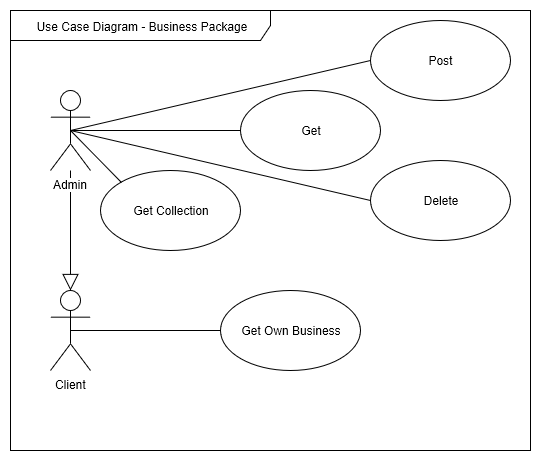

The diagram above was exported from draw.io. Its source (the exported page's mxGraphModel, read from the mxfile embedded in the PNG):
<mxGraphModel grid="1" dx="3195" dy="1955" gridSize="10" guides="1" tooltips="1" connect="1" arrows="1" fold="1" page="1" pageScale="1" pageWidth="850" pageHeight="1100" math="0" shadow="0">
  <root>
    <mxCell id="0" />
    <mxCell id="1" parent="0" />
    <mxCell id="k1FFQK41fGW96qEFzj35-7" value="Use Case Diagram - Business Package&lt;br&gt;" parent="1" vertex="1" style="shape=umlFrame;whiteSpace=wrap;html=1;width=260;height=30;">
      <mxGeometry as="geometry" height="440" width="520" x="-1680" y="-1040" />
    </mxCell>
    <mxCell id="k1FFQK41fGW96qEFzj35-35" value="" parent="1" style="edgeStyle=orthogonalEdgeStyle;rounded=0;orthogonalLoop=1;jettySize=auto;html=1;endArrow=block;endFill=0;endSize=14;" target="k1FFQK41fGW96qEFzj35-34" edge="1" source="k1FFQK41fGW96qEFzj35-31">
      <mxGeometry as="geometry" relative="1" />
    </mxCell>
    <mxCell id="k1FFQK41fGW96qEFzj35-31" value="Admin" parent="1" vertex="1" style="shape=umlActor;verticalLabelPosition=bottom;labelBackgroundColor=#ffffff;verticalAlign=top;html=1;">
      <mxGeometry as="geometry" height="80" width="40" x="-1640" y="-960" />
    </mxCell>
    <mxCell id="k1FFQK41fGW96qEFzj35-34" value="Client&lt;br&gt;" parent="1" vertex="1" style="shape=umlActor;verticalLabelPosition=bottom;labelBackgroundColor=#ffffff;verticalAlign=top;html=1;">
      <mxGeometry as="geometry" height="80" width="40" x="-1640" y="-760" />
    </mxCell>
    <mxCell id="k1FFQK41fGW96qEFzj35-37" value="&lt;font color=&quot;#ffffff&quot;&gt;SYSTEM&lt;/font&gt;&lt;br&gt;" parent="1" vertex="1" style="text;html=1;align=center;verticalAlign=middle;whiteSpace=wrap;rounded=0;">
      <mxGeometry as="geometry" height="20" width="40" x="-1540" y="-950" />
    </mxCell>
    <mxCell id="k1FFQK41fGW96qEFzj35-38" value="" parent="1" style="endArrow=none;html=1;exitX=0.5;exitY=0.5;exitDx=0;exitDy=0;exitPerimeter=0;entryX=0;entryY=0.5;entryDx=0;entryDy=0;" target="k1FFQK41fGW96qEFzj35-54" edge="1" source="k1FFQK41fGW96qEFzj35-31">
      <mxGeometry as="geometry" relative="1">
        <mxPoint as="sourcePoint" x="-1610" y="-920.5" />
        <mxPoint as="targetPoint" x="-1450" y="-920.5" />
      </mxGeometry>
    </mxCell>
    <mxCell id="k1FFQK41fGW96qEFzj35-39" value="" parent="k1FFQK41fGW96qEFzj35-38" vertex="1" style="resizable=0;html=1;align=left;verticalAlign=bottom;labelBackgroundColor=#ffffff;fontSize=10;" connectable="0">
      <mxGeometry as="geometry" relative="1" x="-1" />
    </mxCell>
    <mxCell id="k1FFQK41fGW96qEFzj35-40" value="" parent="k1FFQK41fGW96qEFzj35-38" vertex="1" style="resizable=0;html=1;align=right;verticalAlign=bottom;labelBackgroundColor=#ffffff;fontSize=10;" connectable="0">
      <mxGeometry as="geometry" relative="1" x="1" />
    </mxCell>
    <mxCell id="k1FFQK41fGW96qEFzj35-44" value="" parent="1" style="endArrow=none;html=1;exitX=0.5;exitY=0.5;exitDx=0;exitDy=0;exitPerimeter=0;entryX=0;entryY=0.5;entryDx=0;entryDy=0;" target="k1FFQK41fGW96qEFzj35-48" edge="1" source="k1FFQK41fGW96qEFzj35-34">
      <mxGeometry as="geometry" relative="1">
        <mxPoint as="sourcePoint" x="-1550" y="-720" />
        <mxPoint as="targetPoint" x="-1520" y="-710" />
      </mxGeometry>
    </mxCell>
    <mxCell id="k1FFQK41fGW96qEFzj35-45" value="" parent="k1FFQK41fGW96qEFzj35-44" vertex="1" style="resizable=0;html=1;align=left;verticalAlign=bottom;labelBackgroundColor=#ffffff;fontSize=10;" connectable="0">
      <mxGeometry as="geometry" relative="1" x="-1" />
    </mxCell>
    <mxCell id="k1FFQK41fGW96qEFzj35-46" value="" parent="k1FFQK41fGW96qEFzj35-44" vertex="1" style="resizable=0;html=1;align=right;verticalAlign=bottom;labelBackgroundColor=#ffffff;fontSize=10;" connectable="0">
      <mxGeometry as="geometry" relative="1" x="1" />
    </mxCell>
    <mxCell id="k1FFQK41fGW96qEFzj35-48" value="Get Own Business&lt;br&gt;" parent="1" vertex="1" style="ellipse;whiteSpace=wrap;html=1;fillColor=#FFFFFF;">
      <mxGeometry as="geometry" height="80" width="140" x="-1470" y="-760" />
    </mxCell>
    <mxCell id="k1FFQK41fGW96qEFzj35-53" value="Delete&lt;br&gt;" parent="1" vertex="1" style="ellipse;whiteSpace=wrap;html=1;fillColor=#FFFFFF;">
      <mxGeometry as="geometry" height="80" width="140" x="-1320" y="-890" />
    </mxCell>
    <mxCell id="k1FFQK41fGW96qEFzj35-54" value="Post&lt;br&gt;" parent="1" vertex="1" style="ellipse;whiteSpace=wrap;html=1;fillColor=#FFFFFF;">
      <mxGeometry as="geometry" height="80" width="140" x="-1320" y="-1030" />
    </mxCell>
    <mxCell id="k1FFQK41fGW96qEFzj35-56" value="" parent="1" style="endArrow=none;html=1;exitX=0.5;exitY=0.5;exitDx=0;exitDy=0;exitPerimeter=0;entryX=0;entryY=0.5;entryDx=0;entryDy=0;" target="k1FFQK41fGW96qEFzj35-53" edge="1" source="k1FFQK41fGW96qEFzj35-31">
      <mxGeometry as="geometry" relative="1">
        <mxPoint as="sourcePoint" x="-1610" y="-910" />
        <mxPoint as="targetPoint" x="-1510" y="-910" />
      </mxGeometry>
    </mxCell>
    <mxCell id="k1FFQK41fGW96qEFzj35-57" value="" parent="k1FFQK41fGW96qEFzj35-56" vertex="1" style="resizable=0;html=1;align=left;verticalAlign=bottom;labelBackgroundColor=#ffffff;fontSize=10;" connectable="0">
      <mxGeometry as="geometry" relative="1" x="-1" />
    </mxCell>
    <mxCell id="k1FFQK41fGW96qEFzj35-58" value="" parent="k1FFQK41fGW96qEFzj35-56" vertex="1" style="resizable=0;html=1;align=right;verticalAlign=bottom;labelBackgroundColor=#ffffff;fontSize=10;" connectable="0">
      <mxGeometry as="geometry" relative="1" x="1" />
    </mxCell>
    <mxCell id="k1FFQK41fGW96qEFzj35-64" value="Get" parent="1" vertex="1" style="ellipse;whiteSpace=wrap;html=1;fillColor=#FFFFFF;">
      <mxGeometry as="geometry" height="80" width="140" x="-1450" y="-960" />
    </mxCell>
    <mxCell id="k1FFQK41fGW96qEFzj35-65" value="Get Collection" parent="1" vertex="1" style="ellipse;whiteSpace=wrap;html=1;fillColor=#FFFFFF;">
      <mxGeometry as="geometry" height="80" width="140" x="-1590" y="-880" />
    </mxCell>
    <mxCell id="k1FFQK41fGW96qEFzj35-66" value="" parent="1" style="endArrow=none;html=1;exitX=0.5;exitY=0.5;exitDx=0;exitDy=0;exitPerimeter=0;entryX=0;entryY=0.5;entryDx=0;entryDy=0;" target="k1FFQK41fGW96qEFzj35-64" edge="1" source="k1FFQK41fGW96qEFzj35-31">
      <mxGeometry as="geometry" relative="1">
        <mxPoint as="sourcePoint" x="-1610" y="-910" />
        <mxPoint as="targetPoint" x="-1310" y="-980" />
      </mxGeometry>
    </mxCell>
    <mxCell id="k1FFQK41fGW96qEFzj35-67" value="" parent="k1FFQK41fGW96qEFzj35-66" vertex="1" style="resizable=0;html=1;align=left;verticalAlign=bottom;labelBackgroundColor=#ffffff;fontSize=10;" connectable="0">
      <mxGeometry as="geometry" relative="1" x="-1" />
    </mxCell>
    <mxCell id="k1FFQK41fGW96qEFzj35-68" value="" parent="k1FFQK41fGW96qEFzj35-66" vertex="1" style="resizable=0;html=1;align=right;verticalAlign=bottom;labelBackgroundColor=#ffffff;fontSize=10;" connectable="0">
      <mxGeometry as="geometry" relative="1" x="1" />
    </mxCell>
    <mxCell id="k1FFQK41fGW96qEFzj35-69" value="" parent="1" style="endArrow=none;html=1;exitX=0.5;exitY=0.5;exitDx=0;exitDy=0;exitPerimeter=0;entryX=0;entryY=0;entryDx=0;entryDy=0;" target="k1FFQK41fGW96qEFzj35-65" edge="1" source="k1FFQK41fGW96qEFzj35-31">
      <mxGeometry as="geometry" relative="1">
        <mxPoint as="sourcePoint" x="-1600" y="-900" />
        <mxPoint as="targetPoint" x="-1300" y="-970" />
      </mxGeometry>
    </mxCell>
    <mxCell id="k1FFQK41fGW96qEFzj35-70" value="" parent="k1FFQK41fGW96qEFzj35-69" vertex="1" style="resizable=0;html=1;align=left;verticalAlign=bottom;labelBackgroundColor=#ffffff;fontSize=10;" connectable="0">
      <mxGeometry as="geometry" relative="1" x="-1" />
    </mxCell>
    <mxCell id="k1FFQK41fGW96qEFzj35-71" value="" parent="k1FFQK41fGW96qEFzj35-69" vertex="1" style="resizable=0;html=1;align=right;verticalAlign=bottom;labelBackgroundColor=#ffffff;fontSize=10;" connectable="0">
      <mxGeometry as="geometry" relative="1" x="1" />
    </mxCell>
  </root>
</mxGraphModel>